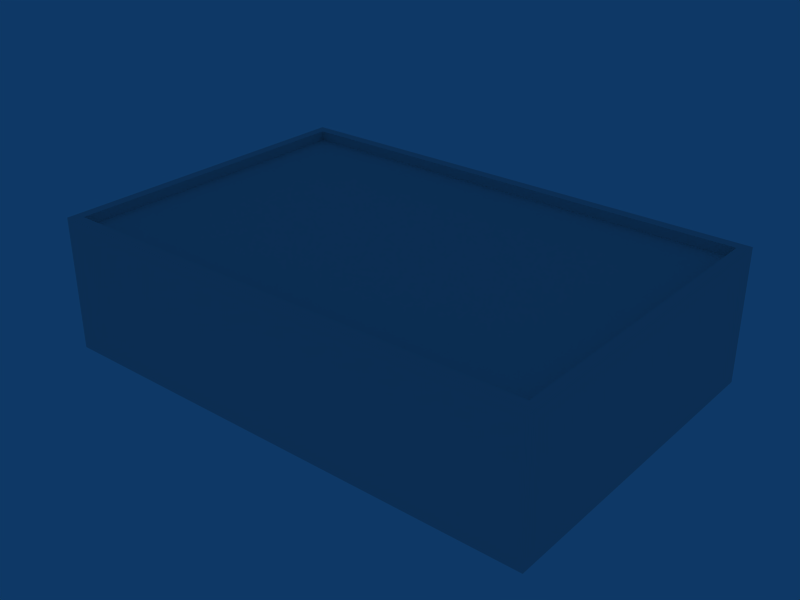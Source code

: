 # Source: ebfs_building_ref_024.blend  (saved by Blender 2.79.0; exported with 4.5.12 LTS)
import bpy
from mathutils import Matrix  # noqa: F401  (used for matrix-valued properties, if any)

bpy.ops.wm.read_factory_settings(use_empty=True)
scene = bpy.context.scene
scene.name = 'Scene'

# ---- collections
col_collection_1 = bpy.data.collections.new('Collection 1'); scene.collection.children.link(col_collection_1)

# ---- materials (node trees are filled in below, after node groups)
mat_material = bpy.data.materials.new('Material')
mat_material.alpha_threshold = 0.0
mat_material.roughness = 0.5

# ---- material node trees

# ---- world
world_world = bpy.data.worlds.new('World'); scene.world = world_world
world_world.color = (0.05656, 0.2208, 0.4)
world_world.use_sun_shadow = False
world_world.sun_shadow_jitter_overblur = 0.0
world_world.cycles.sampling_method = 'NONE'
world_world.cycles.sample_map_resolution = 256

# ---- meshes
me_cube_001 = bpy.data.meshes.new('Cube.001')
me_cube_001.from_pydata([(7.5, 5.0, -1.0), (7.5, -5.0, -1.0), (-7.5, -5.0, -1.0), (-7.5, 5.0, -1.0), (7.5, 5.0, 3.0), (7.5, -5.0, 3.0), (-7.5, -5.0, 3.0), (-7.5, 5.0, 3.0), (7.198, 4.691, 3.0), (-7.198, 4.691, 3.0), (-7.198, -4.691, 3.0), (7.198, -4.691, 3.0), (7.198, -4.691, 2.7), (7.198, 4.691, 2.7), (-7.198, -4.691, 2.7), (-7.198, 4.691, 2.7)], [], [(0, 4, 5, 1), (1, 5, 6, 2), (2, 6, 7, 3), (4, 0, 3, 7), (4, 7, 9, 8), (7, 6, 10, 9), (6, 5, 11, 10), (5, 4, 8, 11), (11, 8, 13, 12), (10, 11, 12, 14), (9, 10, 14, 15), (8, 9, 15, 13), (13, 15, 14, 12)])
_uv = me_cube_001.uv_layers.new(name='UVTex')
_uv.uv.foreach_set('vector', [0.2812, 0.03125, 0.4688, 0.03125, 0.4688, 0.2188, 0.2812, 0.2188, 0.2812, 0.03125, 0.4688, 0.03125, 0.4688, 0.2188, 0.2812, 0.2188, 0.2812, 0.03125, 0.4688, 0.03125, 0.4688, 0.2188, 0.2812, 0.2188, 0.2812, 0.03125, 0.4688, 0.03125, 0.4688, 0.2188, 0.2812, 0.2188, 0.2812, 0.03125, 0.4688, 0.03125, 0.4688, 0.2188, 0.2812, 0.2188, 0.2812, 0.03125, 0.4688, 0.03125, 0.4688, 0.2188, 0.2812, 0.2188, 0.2812, 0.03125, 0.4688, 0.03125, 0.4688, 0.2188, 0.2812, 0.2188, 0.2812, 0.03125, 0.4688, 0.03125, 0.4688, 0.2188, 0.2812, 0.2188, 0.2812, 0.03125, 0.4688, 0.03125, 0.4688, 0.2188, 0.2812, 0.2188, 0.2812, 0.03125, 0.4688, 0.03125, 0.4688, 0.2188, 0.2812, 0.2188, 0.2812, 0.03125, 0.4688, 0.03125, 0.4688, 0.2188, 0.2812, 0.2188, 0.2812, 0.03125, 0.4688, 0.03125, 0.4688, 0.2188, 0.2812, 0.2188, 0.03125, 0.2812, 0.2188, 0.2812, 0.2188, 0.4688, 0.03125, 0.4688])
me_cube_001.materials.append(mat_material)
me_cube_001.use_remesh_preserve_volume = False
me_cube_001.use_remesh_preserve_attributes = False
me_cube_001.use_mirror_vertex_groups = False
me_cube_001.update()

# ---- objects
ob_cube = bpy.data.objects.new('Cube', me_cube_001)

# ---- transforms, parenting, visibility, modifiers, constraints
ob_cube.location = (0.0, 0.0, 1.0)
ob_cube.lock_rotations_4d = False
ob_cube.empty_display_type = 'ARROWS'
ob_cube.lineart.crease_threshold = 0.0

# ---- collection membership
col_collection_1.objects.link(ob_cube)

# ---- scene / render settings (as saved in the file)
scene.frame_start = 1; scene.frame_end = 250; scene.frame_set(1)
scene.render.engine = 'BLENDER_EEVEE_NEXT'
scene.render.image_settings.file_format = 'JPEG'
scene.render.image_settings.color_mode = 'RGB'
scene.render.image_settings.compression = 90
scene.render.resolution_x = 800
scene.render.resolution_y = 600
scene.render.pixel_aspect_x = 100.0
scene.render.pixel_aspect_y = 100.0
scene.render.fps = 25
scene.render.dither_intensity = 0.0
scene.render.use_compositing = False
scene.render.use_sequencer = False
scene.render.bake_margin = 2
scene.render.bake_bias = 0.0
scene.render.use_stamp_time = False
scene.render.use_stamp_date = False
scene.render.use_stamp_frame = False
scene.render.use_stamp_camera = False
scene.render.use_stamp_scene = False
scene.render.use_stamp_filename = False
scene.render.use_stamp_render_time = False
scene.render.stamp_font_size = 0
scene.cycles.use_denoising = False
scene.cycles.samples = 10
scene.cycles.sampling_pattern = 'TABULATED_SOBOL'
scene.cycles.light_sampling_threshold = 0.0
scene.cycles.use_adaptive_sampling = False
scene.cycles.use_light_tree = False
scene.cycles.blur_glossy = 0.0
scene.cycles.volume_bounces = 1
scene.cycles.pixel_filter_type = 'GAUSSIAN'
scene.cycles.sample_clamp_indirect = 0.0
scene.view_settings.view_transform = 'Raw'
bpy.context.view_layer.update()

# ---- added for rendering (the .blend has no active camera): camera
cam_auto = bpy.data.cameras.new('AutoCamera')
cam_auto.lens = 50.0
cam_auto.sensor_width = 36.0
cam_auto.clip_end = 1000.0
ob_auto_camera = bpy.data.objects.new('AutoCamera', cam_auto)
scene.collection.objects.link(ob_auto_camera)
ob_auto_camera.location = (17.0854, -20.5025, 15.6683)
ob_auto_camera.rotation_euler = (1.09748, -7.21219e-08, 0.694738)
scene.camera = ob_auto_camera
bpy.context.view_layer.update()
